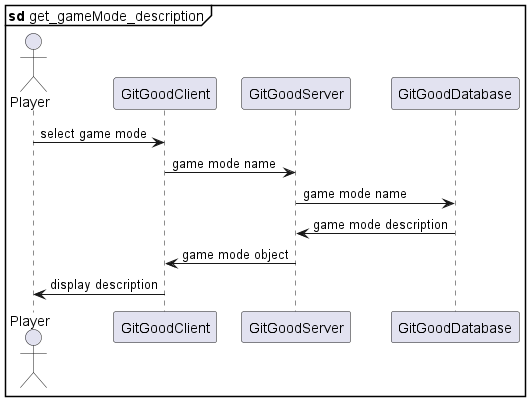

The diagram above was rendered by PlantUML. Its source (embedded in the PNG):
@startuml

actor Player as p
participant GitGoodClient as client
participant GitGoodServer as server
participant GitGoodDatabase as db

mainframe **sd** get_gameMode_description

p -> client: select game mode
client -> server: game mode name
server -> db: game mode name
db -> server: game mode description
server -> client: game mode object
client -> p: display description


@enduml